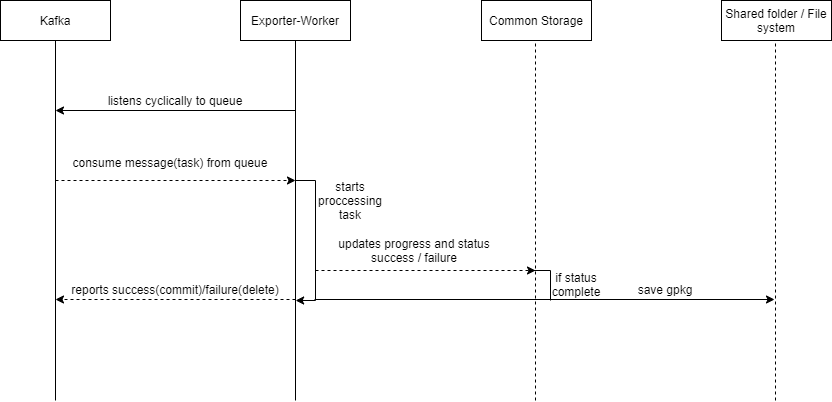

The diagram above was exported from draw.io. Its source (the exported page's mxGraphModel, read from the mxfile embedded in the PNG):
<mxGraphModel dx="1422" dy="737" grid="1" gridSize="10" guides="1" tooltips="1" connect="1" arrows="1" fold="1" page="1" pageScale="1" pageWidth="827" pageHeight="1169" math="0" shadow="0">
  <root>
    <mxCell id="0" />
    <mxCell id="1" parent="0" />
    <mxCell id="5At95hir7EFNEQQEp0qj-1" value="" style="endArrow=none;html=1;" edge="1" parent="1" target="5At95hir7EFNEQQEp0qj-2">
      <mxGeometry width="50" height="50" relative="1" as="geometry">
        <mxPoint x="155" y="510" as="sourcePoint" />
        <mxPoint x="160" y="110" as="targetPoint" />
      </mxGeometry>
    </mxCell>
    <mxCell id="5At95hir7EFNEQQEp0qj-2" value="Kafka" style="rounded=0;whiteSpace=wrap;html=1;" vertex="1" parent="1">
      <mxGeometry x="100" y="110" width="110" height="40" as="geometry" />
    </mxCell>
    <mxCell id="5At95hir7EFNEQQEp0qj-3" value="" style="endArrow=none;html=1;" edge="1" parent="1">
      <mxGeometry width="50" height="50" relative="1" as="geometry">
        <mxPoint x="395" y="510" as="sourcePoint" />
        <mxPoint x="395" y="150" as="targetPoint" />
      </mxGeometry>
    </mxCell>
    <mxCell id="5At95hir7EFNEQQEp0qj-4" value="Exporter-Worker" style="rounded=0;whiteSpace=wrap;html=1;" vertex="1" parent="1">
      <mxGeometry x="340" y="110" width="110" height="40" as="geometry" />
    </mxCell>
    <mxCell id="5At95hir7EFNEQQEp0qj-5" value="" style="endArrow=classic;html=1;fillColor=#f5f5f5;strokeColor=none;" edge="1" parent="1">
      <mxGeometry width="50" height="50" relative="1" as="geometry">
        <mxPoint x="395" y="230" as="sourcePoint" />
        <mxPoint x="155" y="230" as="targetPoint" />
      </mxGeometry>
    </mxCell>
    <mxCell id="5At95hir7EFNEQQEp0qj-6" value="" style="endArrow=classic;html=1;strokeColor=#000000;dashed=1;" edge="1" parent="1">
      <mxGeometry relative="1" as="geometry">
        <mxPoint x="155" y="290" as="sourcePoint" />
        <mxPoint x="395" y="290" as="targetPoint" />
      </mxGeometry>
    </mxCell>
    <mxCell id="5At95hir7EFNEQQEp0qj-8" value="" style="endArrow=classic;html=1;strokeColor=#000000;" edge="1" parent="1">
      <mxGeometry width="50" height="50" relative="1" as="geometry">
        <mxPoint x="395" y="220" as="sourcePoint" />
        <mxPoint x="155" y="220" as="targetPoint" />
      </mxGeometry>
    </mxCell>
    <mxCell id="5At95hir7EFNEQQEp0qj-9" value="" style="endArrow=none;dashed=1;html=1;strokeColor=#000000;" edge="1" parent="1">
      <mxGeometry width="50" height="50" relative="1" as="geometry">
        <mxPoint x="635" y="510" as="sourcePoint" />
        <mxPoint x="635" y="150" as="targetPoint" />
      </mxGeometry>
    </mxCell>
    <mxCell id="5At95hir7EFNEQQEp0qj-10" value="Common Storage" style="rounded=0;whiteSpace=wrap;html=1;" vertex="1" parent="1">
      <mxGeometry x="581" y="110" width="110" height="40" as="geometry" />
    </mxCell>
    <mxCell id="5At95hir7EFNEQQEp0qj-11" value="" style="endArrow=classic;html=1;strokeColor=#000000;rounded=0;entryX=0.962;entryY=1.05;entryDx=0;entryDy=0;entryPerimeter=0;" edge="1" parent="1" target="5At95hir7EFNEQQEp0qj-16">
      <mxGeometry width="50" height="50" relative="1" as="geometry">
        <mxPoint x="395" y="290" as="sourcePoint" />
        <mxPoint x="405" y="478" as="targetPoint" />
        <Array as="points">
          <mxPoint x="415" y="290" />
          <mxPoint x="415" y="410" />
        </Array>
      </mxGeometry>
    </mxCell>
    <mxCell id="5At95hir7EFNEQQEp0qj-13" value="listens cyclically to queue" style="text;html=1;strokeColor=none;fillColor=none;align=center;verticalAlign=middle;whiteSpace=wrap;rounded=0;" vertex="1" parent="1">
      <mxGeometry x="185" y="200" width="180" height="20" as="geometry" />
    </mxCell>
    <mxCell id="5At95hir7EFNEQQEp0qj-14" value="consume message(task) from queue" style="text;html=1;strokeColor=none;fillColor=none;align=center;verticalAlign=middle;whiteSpace=wrap;rounded=0;" vertex="1" parent="1">
      <mxGeometry x="155" y="262" width="230" height="20" as="geometry" />
    </mxCell>
    <mxCell id="5At95hir7EFNEQQEp0qj-15" value="" style="endArrow=classic;html=1;strokeColor=#000000;dashed=1;" edge="1" parent="1">
      <mxGeometry width="50" height="50" relative="1" as="geometry">
        <mxPoint x="395" y="409" as="sourcePoint" />
        <mxPoint x="155" y="409" as="targetPoint" />
      </mxGeometry>
    </mxCell>
    <mxCell id="5At95hir7EFNEQQEp0qj-16" value="reports success(commit)/failure(delete)" style="text;html=1;strokeColor=none;fillColor=none;align=center;verticalAlign=middle;whiteSpace=wrap;rounded=0;" vertex="1" parent="1">
      <mxGeometry x="145" y="389" width="260" height="20" as="geometry" />
    </mxCell>
    <mxCell id="5At95hir7EFNEQQEp0qj-17" value="" style="endArrow=classic;html=1;dashed=1;strokeColor=#000000;" edge="1" parent="1">
      <mxGeometry width="50" height="50" relative="1" as="geometry">
        <mxPoint x="415" y="380" as="sourcePoint" />
        <mxPoint x="635" y="380" as="targetPoint" />
      </mxGeometry>
    </mxCell>
    <mxCell id="5At95hir7EFNEQQEp0qj-18" value="updates progress and status&lt;br&gt;success / failure" style="text;html=1;strokeColor=none;fillColor=none;align=center;verticalAlign=middle;whiteSpace=wrap;rounded=0;" vertex="1" parent="1">
      <mxGeometry x="414" y="350" width="200" height="20" as="geometry" />
    </mxCell>
    <mxCell id="5At95hir7EFNEQQEp0qj-19" value="Shared folder / File system" style="rounded=0;whiteSpace=wrap;html=1;" vertex="1" parent="1">
      <mxGeometry x="821" y="110" width="110" height="40" as="geometry" />
    </mxCell>
    <mxCell id="5At95hir7EFNEQQEp0qj-20" value="" style="endArrow=classic;html=1;strokeColor=#000000;" edge="1" parent="1">
      <mxGeometry width="50" height="50" relative="1" as="geometry">
        <mxPoint x="414" y="409" as="sourcePoint" />
        <mxPoint x="874" y="409" as="targetPoint" />
      </mxGeometry>
    </mxCell>
    <mxCell id="5At95hir7EFNEQQEp0qj-21" value="" style="endArrow=none;dashed=1;html=1;strokeColor=#000000;" edge="1" parent="1">
      <mxGeometry width="50" height="50" relative="1" as="geometry">
        <mxPoint x="875" y="510" as="sourcePoint" />
        <mxPoint x="875" y="150" as="targetPoint" />
      </mxGeometry>
    </mxCell>
    <mxCell id="5At95hir7EFNEQQEp0qj-22" value="save gpkg" style="text;html=1;strokeColor=none;fillColor=none;align=center;verticalAlign=middle;whiteSpace=wrap;rounded=0;" vertex="1" parent="1">
      <mxGeometry x="730" y="389" width="70" height="20" as="geometry" />
    </mxCell>
    <mxCell id="5At95hir7EFNEQQEp0qj-26" value="if status complete" style="text;html=1;strokeColor=none;fillColor=none;align=center;verticalAlign=middle;whiteSpace=wrap;rounded=0;" vertex="1" parent="1">
      <mxGeometry x="656" y="374" width="40" height="40" as="geometry" />
    </mxCell>
    <mxCell id="5At95hir7EFNEQQEp0qj-28" value="" style="endArrow=none;html=1;rounded=0;" edge="1" parent="1">
      <mxGeometry width="50" height="50" relative="1" as="geometry">
        <mxPoint x="650" y="410" as="sourcePoint" />
        <mxPoint x="630" y="380" as="targetPoint" />
        <Array as="points">
          <mxPoint x="650" y="380" />
        </Array>
      </mxGeometry>
    </mxCell>
    <mxCell id="5At95hir7EFNEQQEp0qj-29" value="starts proccessing task" style="text;html=1;strokeColor=none;fillColor=none;align=center;verticalAlign=middle;whiteSpace=wrap;rounded=0;" vertex="1" parent="1">
      <mxGeometry x="430" y="300" width="40" height="20" as="geometry" />
    </mxCell>
  </root>
</mxGraphModel>